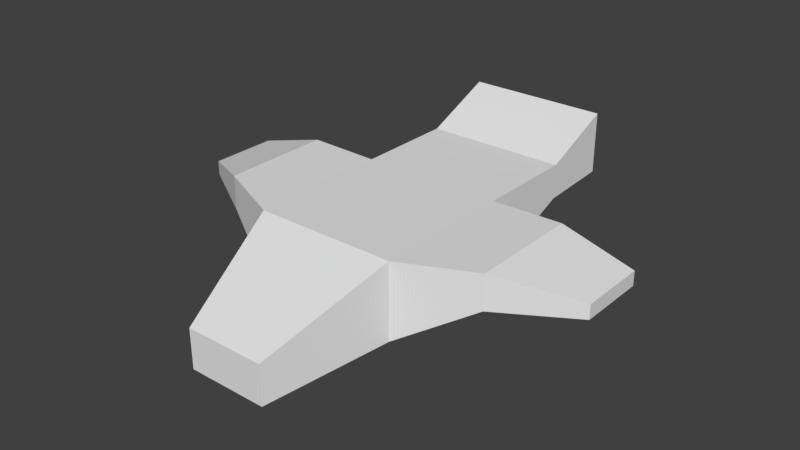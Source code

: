 # Source: starship.blend  (saved by Blender 2.77.0; exported with 4.5.12 LTS)
import bpy
from mathutils import Matrix  # noqa: F401  (used for matrix-valued properties, if any)

bpy.ops.wm.read_factory_settings(use_empty=True)
scene = bpy.context.scene
scene.name = 'Scene'

# ---- collections
col_collection_1 = bpy.data.collections.new('Collection 1'); scene.collection.children.link(col_collection_1)

# ---- materials (node trees are filled in below, after node groups)
mat_material = bpy.data.materials.new('Material')
mat_material.alpha_threshold = 0.0
mat_material.use_transparent_shadow = False
mat_material.roughness = 0.5
mat_material.line_color = (0.0, 0.0, 0.0, 1.0)

# ---- material node trees

# ---- world
world_world = bpy.data.worlds.new('World'); scene.world = world_world
world_world.color = (0.05088, 0.05088, 0.05088)
world_world.use_sun_shadow = False
world_world.sun_shadow_jitter_overblur = 0.0
world_world.cycles.sampling_method = 'MANUAL'

# ---- meshes
me_cube = bpy.data.meshes.new('Cube')
me_cube.from_pydata([(1.0, 1.0, -0.7293), (1.0, -1.0, -0.7293), (-1.0, -1.0, -0.7293), (-1.0, 1.0, -0.7293), (1.0, 1.0, 0.3374), (1.0, -1.0, 0.3374), (-1.0, -1.0, 0.3374), (-1.0, 1.0, 0.3374), (0.5624, -2.632, -0.9386), (-0.5624, -2.632, -0.9386), (0.5624, -2.632, -0.3803), (-0.5624, -2.632, -0.3803), (2.0, 1.0, -0.1309), (2.0, -0.5655, -0.1309), (2.0, 1.0, 0.3532), (2.0, -0.5655, 0.3532), (-2.0, -0.5655, -0.1309), (-2.0, 1.0, -0.1309), (-2.0, -0.5655, 0.3532), (-2.0, 1.0, 0.3532), (3.0, 1.0, -0.1309), (3.0, 0.03642, -0.1309), (3.0, 1.0, 0.07083), (3.0, 0.03642, 0.07083), (-3.0, 0.03643, -0.1309), (-3.0, 1.0, -0.1309), (-3.0, 0.03643, 0.07083), (-3.0, 1.0, 0.07083), (1.0, 2.42, -0.1521), (-1.0, 2.42, -0.1521), (1.0, 2.42, 0.3374), (-1.0, 2.42, 0.3374), (1.0, 3.42, -0.1008), (-1.0, 3.42, -0.1008), (1.0, 3.42, 0.7663), (-1.0, 3.42, 0.7663)], [], [(0, 1, 2, 3), (4, 7, 6, 5), (5, 1, 13, 15), (1, 5, 10, 8), (6, 7, 19, 18), (4, 0, 28, 30), (8, 10, 11, 9), (2, 1, 8, 9), (5, 6, 11, 10), (6, 2, 9, 11), (15, 13, 21, 23), (0, 4, 14, 12), (1, 0, 12, 13), (4, 5, 15, 14), (18, 19, 27, 26), (7, 3, 17, 19), (3, 2, 16, 17), (2, 6, 18, 16), (20, 22, 23, 21), (13, 12, 20, 21), (14, 15, 23, 22), (12, 14, 22, 20), (24, 26, 27, 25), (16, 18, 26, 24), (19, 17, 25, 27), (17, 16, 24, 25), (31, 30, 34, 35), (7, 4, 30, 31), (3, 7, 31, 29), (0, 3, 29, 28), (34, 32, 33, 35), (30, 28, 32, 34), (29, 31, 35, 33), (28, 29, 33, 32)])
_uv = me_cube.uv_layers.new(name='UVMap')
_uv.uv.foreach_set('vector', [0.7999, 0.1993, 0.9267, 0.3609, 0.7849, 0.5062, 0.6582, 0.3446, 0.1564, 0.3439, 0.2977, 0.198, 0.4246, 0.3587, 0.2833, 0.5046, 0.4061, 0.8268, 0.3046, 0.8286, 0.3601, 0.7188, 0.4061, 0.718, 0.8026, 0.9855, 0.7019, 1.0, 0.7499, 0.8114, 0.8026, 0.8038, 0.4246, 0.3587, 0.2977, 0.198, 0.3682, 0.125, 0.4676, 0.2508, 0.7019, 0.8744, 0.6019, 0.8947, 0.6324, 0.7319, 0.6783, 0.7226, 0.4593, 0.9497, 0.4061, 0.9497, 0.4061, 0.8273, 0.4593, 0.8273, 0.7849, 0.5062, 0.9267, 0.3609, 1.0, 0.5258, 0.9203, 0.6075, 0.2833, 0.5046, 0.4246, 0.3587, 0.5019, 0.5276, 0.4224, 0.6097, 0.7019, 0.6075, 0.8026, 0.6221, 0.8026, 0.8038, 0.7499, 0.7961, 0.4061, 0.718, 0.3601, 0.7188, 0.3586, 0.61, 0.3778, 0.6097, 0.1015, 0.6097, 0.2031, 0.6115, 0.2031, 0.7203, 0.157, 0.7195, 0.9267, 0.3609, 0.7999, 0.1993, 0.8681, 0.1232, 0.9673, 0.2497, 0.1564, 0.3439, 0.2833, 0.5046, 0.185, 0.5424, 0.08562, 0.4166, 0.4676, 0.2508, 0.3682, 0.125, 0.4407, 0.05437, 0.5019, 0.1318, 0.1015, 0.8268, 0.0, 0.8286, 0.05547, 0.7188, 0.1015, 0.718, 0.6582, 0.3446, 0.7849, 0.5062, 0.6837, 0.5402, 0.5845, 0.4137, 0.2031, 0.6097, 0.3046, 0.6115, 0.3046, 0.7203, 0.2585, 0.7195, 0.4785, 0.8273, 0.4977, 0.8273, 0.4977, 0.9319, 0.4785, 0.9319, 0.9673, 0.2497, 0.8681, 0.1232, 0.9389, 0.05052, 1.0, 0.1284, 0.08562, 0.4166, 0.185, 0.5424, 0.07795, 0.5693, 0.0168, 0.4919, 0.157, 0.7195, 0.2031, 0.7203, 0.1747, 0.8286, 0.1555, 0.8283, 0.4785, 0.9319, 0.4593, 0.9319, 0.4593, 0.8273, 0.4785, 0.8273, 0.2585, 0.7195, 0.3046, 0.7203, 0.2762, 0.8286, 0.257, 0.8283, 0.1015, 0.718, 0.05547, 0.7188, 0.05397, 0.61, 0.07316, 0.6097, 0.5845, 0.4137, 0.6837, 0.5402, 0.5747, 0.5642, 0.5136, 0.4863, 0.2076, 0.08389, 0.06625, 0.2297, 0.0, 0.1458, 0.1413, 0.0, 0.2977, 0.198, 0.1564, 0.3439, 0.06625, 0.2297, 0.2076, 0.08389, 0.5019, 0.6075, 0.6019, 0.6278, 0.5783, 0.7797, 0.5324, 0.7703, 0.7999, 0.1993, 0.6582, 0.3446, 0.5655, 0.2264, 0.7073, 0.08112, 0.4061, 0.6097, 0.4887, 0.6097, 0.4887, 0.8273, 0.4061, 0.8273, 0.6783, 0.7226, 0.6324, 0.7319, 0.6206, 0.624, 0.7019, 0.6075, 0.5324, 0.7703, 0.5783, 0.7797, 0.6019, 0.8947, 0.5206, 0.8782, 0.7073, 0.08112, 0.5655, 0.2264, 0.5019, 0.1453, 0.6437, 0.0])
me_cube.materials.append(mat_material)
me_cube.use_remesh_preserve_volume = False
me_cube.use_remesh_preserve_attributes = False
me_cube.use_mirror_vertex_groups = False
me_cube.update()

# ---- objects
ob_cube = bpy.data.objects.new('Cube', me_cube)

# ---- transforms, parenting, visibility, modifiers, constraints
ob_cube.location = (0.0, 0.0, 0.0)
ob_cube.lock_rotations_4d = False
ob_cube.empty_display_type = 'ARROWS'
ob_cube.lineart.crease_threshold = 0.0

# ---- collection membership
col_collection_1.objects.link(ob_cube)

# ---- scene / render settings (as saved in the file)
scene.frame_start = 1; scene.frame_end = 250; scene.frame_set(8)
scene.render.engine = 'BLENDER_EEVEE_NEXT'
scene.render.resolution_percentage = 50
scene.render.dither_intensity = 0.0
scene.cycles.use_denoising = False
scene.cycles.samples = 128
scene.cycles.sampling_pattern = 'TABULATED_SOBOL'
scene.cycles.light_sampling_threshold = 0.0
scene.cycles.use_adaptive_sampling = False
scene.cycles.use_light_tree = False
scene.cycles.blur_glossy = 0.0
scene.cycles.sample_clamp_indirect = 0.0
scene.view_settings.view_transform = 'Standard'
bpy.context.view_layer.update()

# ---- added for rendering (the .blend has no active camera and no usable light): camera, sun
cam_auto = bpy.data.cameras.new('AutoCamera')
cam_auto.lens = 50.0
cam_auto.sensor_width = 36.0
cam_auto.clip_end = 1000.0
ob_auto_camera = bpy.data.objects.new('AutoCamera', cam_auto)
scene.collection.objects.link(ob_auto_camera)
ob_auto_camera.location = (8.04102, -9.25482, 6.34669)
ob_auto_camera.rotation_euler = (1.09748, -7.21219e-08, 0.694738)
scene.camera = ob_auto_camera
light_auto_sun = bpy.data.lights.new('AutoSun', 'SUN')
light_auto_sun.energy = 3.0
light_auto_sun.angle = 0.0523599
ob_auto_sun = bpy.data.objects.new('AutoSun', light_auto_sun)
scene.collection.objects.link(ob_auto_sun)
ob_auto_sun.rotation_euler = (0.872665, 0.174533, 0.523599)
bpy.context.view_layer.update()
